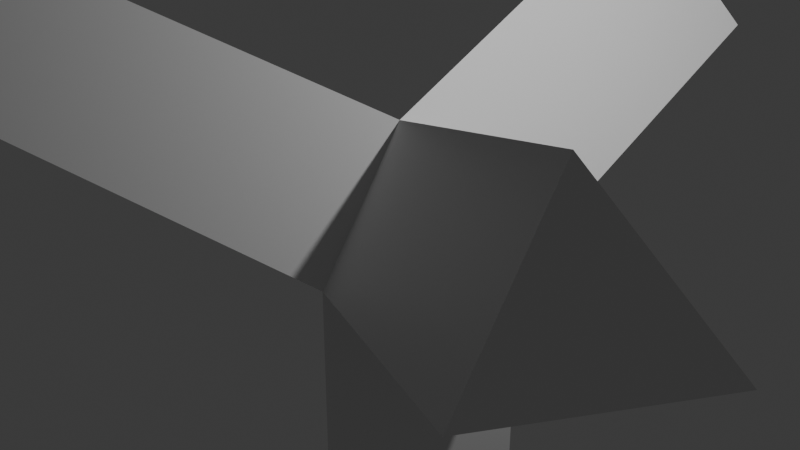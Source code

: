 # Source: yghtning.blend  (saved by Blender 4.3.34; exported with 4.5.12 LTS)
import bpy
from mathutils import Matrix  # noqa: F401  (used for matrix-valued properties, if any)

bpy.ops.wm.read_factory_settings(use_empty=True)
scene = bpy.context.scene
scene.name = 'Scene'

# ---- collections
col_collection = bpy.data.collections.new('Collection'); scene.collection.children.link(col_collection)

# ---- materials (node trees are filled in below, after node groups)
mat_material = bpy.data.materials.new('Material')
mat_material.alpha_threshold = 0.0
mat_material.roughness = 0.5
mat_material.line_color = (0.0, 0.0, 0.0, 1.0)

# ---- material node trees
mat_material.use_nodes = True; mat_material.node_tree.nodes.clear()
_N = mat_material.node_tree.nodes; _L = mat_material.node_tree.links
n0 = _N.new('ShaderNodeOutputMaterial'); n0.name = 'Material Output'; n0.location = (300, 300)
n1 = _N.new('ShaderNodeBsdfPrincipled'); n1.name = 'Principled BSDF'; n1.location = (10, 300)
n1.inputs[3].default_value = 1.45
_L.new(n1.outputs[0], n0.inputs[0])
n0.is_active_output = True

# ---- world
world_world = bpy.data.worlds.new('World'); scene.world = world_world
world_world.use_nodes = True; world_world.node_tree.nodes.clear()
_N = world_world.node_tree.nodes; _L = world_world.node_tree.links
n0 = _N.new('ShaderNodeOutputWorld'); n0.name = 'World Output'; n0.location = (300, 300)
n1 = _N.new('ShaderNodeBackground'); n1.name = 'Background'; n1.location = (10, 300)
n1.inputs[0].default_value = (0.05088, 0.05088, 0.05088, 1.0)
_L.new(n1.outputs[0], n0.inputs[0])
n0.is_active_output = True
world_world.color = (0.05088, 0.05088, 0.05088)
world_world.sun_shadow_jitter_overblur = 0.0

# ---- cameras
cam_camera = bpy.data.cameras.new('Camera')
cam_camera.clip_end = 100.0
cam_camera.ortho_scale = 7.314

# ---- lights
light_light = bpy.data.lights.new('Light', 'POINT')
light_light.energy = 1000.0
light_light.shadow_soft_size = 0.1

# ---- meshes
me_cube = bpy.data.meshes.new('Cube')
me_cube.from_pydata([(0.007677, -0.0001984, 1.069), (1.003, 0.7261, -0.4458), (-0.8639, 0.6898, -6.417), (-2.36e-05, -1.026, -0.4458), (-2.361e-05, -1.026, -6.417), (-0.8639, 0.6898, -0.4458), (1.003, 0.7261, -6.417), (0.9301, 4.492, 1.312), (-0.937, 4.456, 1.312), (-0.06545, 3.766, 2.827), (3.73, -2.132, 2.493), (4.726, -1.406, 0.9789), (3.723, -3.158, 0.9789), (-3.719, -1.877, 2.358), (-3.726, -2.902, 0.8438), (-4.59, -1.187, 0.8438)], [], [(2, 6, 4), (0, 5, 15, 13), (5, 1, 6, 2), (1, 3, 4, 6), (3, 1, 11, 12), (5, 0, 9, 8), (3, 5, 2, 4), (8, 9, 7), (0, 1, 7, 9), (1, 5, 8, 7), (11, 10, 12), (0, 3, 12, 10), (1, 0, 10, 11), (15, 14, 13), (5, 3, 14, 15), (3, 0, 13, 14)])
_uv = me_cube.uv_layers.new(name='UVMap')
_uv.uv.foreach_set('vector', [0.125, 0.5, 0.375, 0.5, 0.375, 0.75, 0.625, 0.5, 0.375, 0.25, 0.375, 0.25, 0.625, 0.5, 0.375, 0.25, 0.375, 0.5, 0.375, 0.5, 0.375, 0.25, 0.375, 0.5, 0.375, 0.75, 0.375, 0.75, 0.375, 0.5, 0.375, 0.75, 0.375, 0.5, 0.375, 0.5, 0.375, 0.75, 0.375, 0.25, 0.625, 0.5, 0.625, 0.5, 0.375, 0.25, 0.375, 0.75, 0.375, 0.25, 0.375, 0.25, 0.375, 0.75, 0.375, 0.25, 0.625, 0.5, 0.375, 0.5, 0.625, 0.5, 0.375, 0.5, 0.375, 0.5, 0.625, 0.5, 0.375, 0.5, 0.375, 0.25, 0.375, 0.25, 0.375, 0.5, 0.375, 0.5, 0.625, 0.5, 0.375, 0.75, 0.625, 0.5, 0.375, 0.75, 0.375, 0.75, 0.625, 0.5, 0.375, 0.5, 0.625, 0.5, 0.625, 0.5, 0.375, 0.5, 0.375, 0.25, 0.375, 0.75, 0.625, 0.5, 0.375, 0.25, 0.375, 0.75, 0.375, 0.75, 0.375, 0.25, 0.375, 0.75, 0.625, 0.5, 0.625, 0.5, 0.375, 0.75])
me_cube.materials.append(mat_material)
me_cube.use_mirror_vertex_groups = False
me_cube.update()

# ---- objects
ob_cube = bpy.data.objects.new('Cube', me_cube)
ob_light = bpy.data.objects.new('Light', light_light)
ob_camera = bpy.data.objects.new('Camera', cam_camera)

# ---- transforms, parenting, visibility, modifiers, constraints
ob_cube.location = (0.0, 0.0, 0.0)
ob_cube.lock_rotations_4d = False
ob_cube.empty_display_type = 'ARROWS'
ob_cube.lineart.crease_threshold = 0.0
ob_light.location = (4.076, 1.005, 5.904)
ob_light.rotation_euler = (0.6503, 0.05522, 1.866)
ob_light.lock_rotations_4d = False
ob_light.empty_display_type = 'ARROWS'
ob_light.color = (0.0, 0.0, 0.0, 0.0)
ob_light.lineart.crease_threshold = 0.0
ob_camera.location = (7.359, -6.926, 4.958)
ob_camera.rotation_euler = (1.109, 0.0, 0.8149)
ob_camera.lock_rotations_4d = False
ob_camera.empty_display_type = 'ARROWS'
ob_camera.color = (0.0, 0.0, 0.0, 0.0)
ob_camera.display_type = 'WIRE'
ob_camera.lineart.crease_threshold = 0.0

# ---- collection membership
col_collection.objects.link(ob_cube)
col_collection.objects.link(ob_light)
col_collection.objects.link(ob_camera)

# ---- scene / render settings (as saved in the file)
scene.camera = ob_camera
scene.frame_start = 1; scene.frame_end = 250; scene.frame_set(1)
scene.render.engine = 'BLENDER_EEVEE_NEXT'
bpy.context.view_layer.update()
